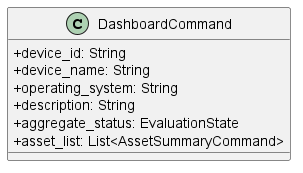

The diagram above was rendered by PlantUML. Its source (embedded in the PNG):
@startuml
skinparam classAttributeIconSize 0

    class DashboardCommand {
        + device_id: String
        + device_name: String
        + operating_system: String
        + description: String
        + aggregate_status: EvaluationState
        + asset_list: List<AssetSummaryCommand>
    }
@enduml